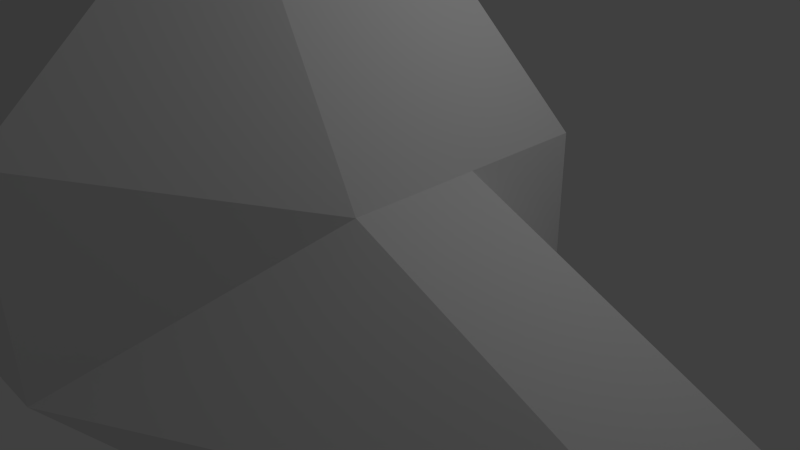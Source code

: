 # Source: asha.blend  (saved by Blender 2.76.0; exported with 4.5.12 LTS)
import bpy
from mathutils import Matrix  # noqa: F401  (used for matrix-valued properties, if any)

bpy.ops.wm.read_factory_settings(use_empty=True)
scene = bpy.context.scene
scene.name = 'Scene'

# ---- collections
col_collection_1 = bpy.data.collections.new('Collection 1'); scene.collection.children.link(col_collection_1)

# ---- materials (node trees are filled in below, after node groups)
mat_material = bpy.data.materials.new('Material')
mat_material.alpha_threshold = 0.0
mat_material.use_transparent_shadow = False
mat_material.roughness = 0.5
mat_material.line_color = (0.0, 0.0, 0.0, 1.0)

# ---- material node trees

# ---- world
world_world = bpy.data.worlds.new('World'); scene.world = world_world
world_world.color = (0.05088, 0.05088, 0.05088)
world_world.use_sun_shadow = False
world_world.sun_shadow_jitter_overblur = 0.0
world_world.cycles.sampling_method = 'MANUAL'
world_world.cycles.sample_map_resolution = 256

# ---- cameras
cam_camera = bpy.data.cameras.new('Camera')
cam_camera.clip_end = 100.0
cam_camera.lens = 35.0
cam_camera.sensor_width = 32.0
cam_camera.sensor_height = 18.0
cam_camera.ortho_scale = 7.314
cam_camera.dof.focus_distance = 0.0
cam_camera.dof.aperture_fstop = 128.0

# ---- lights
light_lamp = bpy.data.lights.new('Lamp', 'POINT')
light_lamp.transmission_factor = 0.0
light_lamp.cutoff_distance = 30.0
light_lamp.energy = 100.0
light_lamp.shadow_buffer_clip_start = 1.001
light_lamp.shadow_soft_size = 0.1
light_lamp.shadow_maximum_resolution = 0.006
light_lamp.use_absolute_resolution = True
light_lamp.cycles.use_multiple_importance_sampling = False

# ---- meshes
me_cube = bpy.data.meshes.new('Cube')
me_cube.from_pydata([(1.0, 1.0, -1.0), (3.164, -1.0, -1.0), (-1.0, -1.0, -1.0), (-1.0, 2.055, -1.0), (1.0, 1.0, 1.0), (1.0, -1.0, 1.0), (-2.961, -1.0, 3.041), (-1.0, 1.0, 1.0), (-0.01055, 2.055, -1.0), (-0.01055, -1.0, -1.0), (-0.01055, 1.0, 1.0), (-0.01055, -1.0, 3.041), (3.164, -5.96e-08, -1.0), (-1.0, 2.98e-07, -1.0), (1.0, -5.364e-07, 1.0), (-2.961, 1.788e-07, 3.041), (-0.01055, -1.788e-07, 3.041), (-0.01055, 1.192e-07, -1.0), (1.0, 1.0, 0.0), (3.164, -1.0, 0.0), (-2.961, -1.0, 0.0), (-1.0, 2.055, 0.0), (-0.01055, 2.055, 0.0), (-0.01055, -2.719, 0.0), (-2.961, 2.384e-07, 0.0), (3.164, -2.98e-07, 0.0), (-2.961, -1.0, 1.52), (-1.486, -1.0, 3.041), (-0.01055, -2.719, 1.52), (-1.486, -2.719, 0.0), (-1.486, -2.719, 1.52)], [], [(17, 9, 2, 13), (16, 15, 6, 27, 11), (25, 14, 5, 19), (30, 27, 6, 26), (24, 15, 7, 21), (22, 8, 3, 21), (18, 0, 8, 22), (19, 5, 11, 28, 23), (14, 16, 11, 5), (12, 1, 9, 17), (0, 12, 17, 8), (4, 10, 16, 14), (20, 26, 6, 15, 24), (18, 4, 14, 25), (10, 7, 15, 16), (8, 17, 13, 3), (0, 18, 25, 12), (2, 20, 24, 13), (1, 19, 23, 9), (4, 18, 22, 10), (10, 22, 21, 7), (13, 24, 21, 3), (9, 23, 29, 20, 2), (12, 25, 19, 1), (29, 30, 26, 20), (23, 28, 30, 29), (28, 11, 27, 30)])
me_cube.materials.append(mat_material)
me_cube.use_remesh_preserve_volume = False
me_cube.use_remesh_preserve_attributes = False
me_cube.use_mirror_vertex_groups = False
me_cube.update()

# ---- objects
ob_cube = bpy.data.objects.new('Cube', me_cube)
ob_lamp = bpy.data.objects.new('Lamp', light_lamp)
ob_camera = bpy.data.objects.new('Camera', cam_camera)

# ---- transforms, parenting, visibility, modifiers, constraints
ob_cube.location = (0.0, 0.0, 0.0)
ob_cube.scale = (1.655, 1.655, 1.655)
ob_cube.lock_rotations_4d = False
ob_cube.empty_display_type = 'ARROWS'
ob_cube.lineart.crease_threshold = 0.0
ob_lamp.location = (4.076, 1.005, 5.904)
ob_lamp.rotation_euler = (0.6503, 0.05522, 1.866)
ob_lamp.lock_rotations_4d = False
ob_lamp.empty_display_type = 'ARROWS'
ob_lamp.color = (0.0, 0.0, 0.0, 0.0)
ob_lamp.lineart.crease_threshold = 0.0
ob_camera.location = (7.481, -6.508, 5.344)
ob_camera.rotation_euler = (1.109, 0.01082, 0.8149)
ob_camera.lock_rotations_4d = False
ob_camera.empty_display_type = 'ARROWS'
ob_camera.color = (0.0, 0.0, 0.0, 0.0)
ob_camera.display_type = 'WIRE'
ob_camera.lineart.crease_threshold = 0.0

# ---- collection membership
col_collection_1.objects.link(ob_cube)
col_collection_1.objects.link(ob_lamp)
col_collection_1.objects.link(ob_camera)

# ---- scene / render settings (as saved in the file)
scene.camera = ob_camera
scene.frame_start = 1; scene.frame_end = 250; scene.frame_set(1)
scene.render.engine = 'BLENDER_EEVEE_NEXT'
scene.render.resolution_percentage = 50
scene.render.dither_intensity = 0.0
scene.cycles.use_denoising = False
scene.cycles.samples = 10
scene.cycles.sampling_pattern = 'TABULATED_SOBOL'
scene.cycles.light_sampling_threshold = 0.0
scene.cycles.use_adaptive_sampling = False
scene.cycles.use_light_tree = False
scene.cycles.blur_glossy = 0.0
scene.cycles.pixel_filter_type = 'GAUSSIAN'
scene.cycles.sample_clamp_indirect = 0.0
scene.view_settings.view_transform = 'Standard'
bpy.context.view_layer.update()
